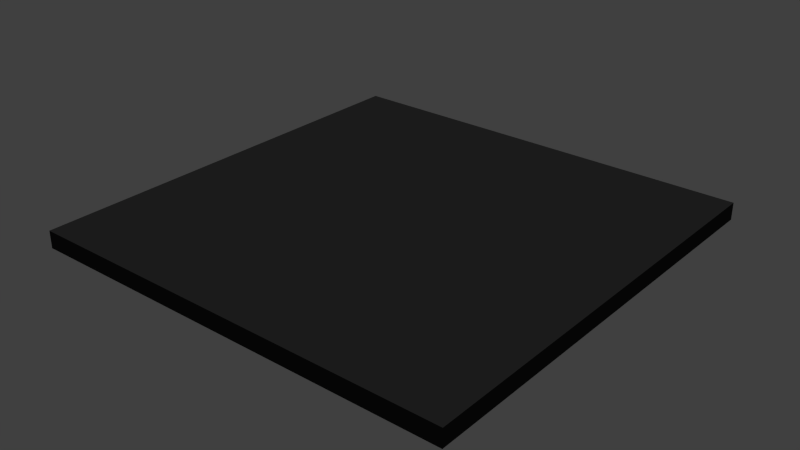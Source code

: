 # Source: floortileblack.blend  (saved by Blender 2.73.0; exported with 4.5.12 LTS)
import bpy
from mathutils import Matrix  # noqa: F401  (used for matrix-valued properties, if any)

bpy.ops.wm.read_factory_settings(use_empty=True)
scene = bpy.context.scene
scene.name = 'Scene'

# ---- collections
col_collection_1 = bpy.data.collections.new('Collection 1'); scene.collection.children.link(col_collection_1)

# ---- materials (node trees are filled in below, after node groups)
mat_floortileblack = bpy.data.materials.new('floortileblack')
mat_floortileblack.alpha_threshold = 0.0
mat_floortileblack.use_transparent_shadow = False
mat_floortileblack.diffuse_color = (0.03106, 0.03106, 0.03106, 1.0)
mat_floortileblack.roughness = 0.5
mat_floortileblack.specular_intensity = 0.05
mat_floortileblack.line_color = (0.0, 0.0, 0.0, 1.0)

# ---- material node trees

# ---- world
world_world = bpy.data.worlds.new('World'); scene.world = world_world
world_world.color = (0.05088, 0.05088, 0.05088)
world_world.use_sun_shadow = False
world_world.sun_shadow_jitter_overblur = 0.0
world_world.cycles.sampling_method = 'MANUAL'
world_world.cycles.sample_map_resolution = 256

# ---- lights
light_sun = bpy.data.lights.new('Sun', 'SUN')
light_sun.transmission_factor = 0.0
light_sun.angle = 0.1993
light_sun.energy = 1.0
light_sun.shadow_buffer_clip_start = 0.5
light_sun.shadow_soft_size = 0.1
light_sun.shadow_cascade_max_distance = 1000.0
light_sun.cycles.use_multiple_importance_sampling = False

# ---- meshes
me_plane = bpy.data.meshes.new('Plane')
me_plane.from_pydata([(-0.5, -0.5, 0.0), (0.5, -0.5, 0.0), (-0.5, 0.5, 0.0), (0.5, 0.5, 0.0), (-0.5, -0.5, -0.04), (0.5, -0.5, -0.04), (-0.5, 0.5, -0.04), (0.5, 0.5, -0.04)], [], [(0, 1, 3, 2), (4, 6, 7, 5), (3, 7, 6, 2), (1, 5, 7, 3), (0, 4, 5, 1), (2, 6, 4, 0)])
_uv = me_plane.uv_layers.new(name='UVMap')
_uv.uv.foreach_set('vector', [9.997e-05, 0.5193, 0.4807, 0.5193, 0.4807, 0.9999, 9.996e-05, 0.9999, 0.01932, 0.4999, 0.01932, 0.01932, 0.4999, 0.01932, 0.4999, 0.4999, 0.4999, 0.0001, 0.4999, 0.01932, 0.01932, 0.01932, 0.01932, 9.996e-05, 0.5191, 0.4999, 0.4999, 0.4999, 0.4999, 0.01932, 0.5191, 0.01932, 0.01932, 0.5191, 0.01932, 0.4999, 0.4999, 0.4999, 0.4999, 0.5191, 0.0001, 0.01932, 0.01932, 0.01932, 0.01932, 0.4999, 9.996e-05, 0.4999])
me_plane.materials.append(mat_floortileblack)
me_plane.use_remesh_preserve_volume = False
me_plane.use_remesh_preserve_attributes = False
me_plane.use_mirror_vertex_groups = False
me_plane.update()

# ---- objects
ob_sun = bpy.data.objects.new('Sun', light_sun)
ob_floortileblack = bpy.data.objects.new('floortileblack', me_plane)

# ---- transforms, parenting, visibility, modifiers, constraints
ob_sun.location = (-0.3124, -1.606, 0.23)
ob_sun.rotation_euler = (-0.1921, -0.2154, -0.2216)
ob_sun.lineart.crease_threshold = 0.0
ob_floortileblack.location = (0.0, 0.0, 0.0)
ob_floortileblack.lineart.crease_threshold = 0.0

# ---- collection membership
col_collection_1.objects.link(ob_sun)
col_collection_1.objects.link(ob_floortileblack)

# ---- scene / render settings (as saved in the file)
scene.frame_start = 1; scene.frame_end = 250; scene.frame_set(1)
scene.render.engine = 'BLENDER_EEVEE_NEXT'
scene.render.resolution_percentage = 50
scene.render.dither_intensity = 0.0
scene.cycles.use_denoising = False
scene.cycles.samples = 10
scene.cycles.sampling_pattern = 'TABULATED_SOBOL'
scene.cycles.light_sampling_threshold = 0.0
scene.cycles.use_adaptive_sampling = False
scene.cycles.use_light_tree = False
scene.cycles.blur_glossy = 0.0
scene.cycles.volume_bounces = 1
scene.cycles.pixel_filter_type = 'GAUSSIAN'
scene.cycles.sample_clamp_indirect = 0.0
scene.view_settings.view_transform = 'Standard'
bpy.context.view_layer.update()

# ---- added for rendering (the .blend has no active camera): camera
cam_auto = bpy.data.cameras.new('AutoCamera')
cam_auto.lens = 50.0
cam_auto.sensor_width = 36.0
cam_auto.clip_end = 1000.0
ob_auto_camera = bpy.data.objects.new('AutoCamera', cam_auto)
scene.collection.objects.link(ob_auto_camera)
ob_auto_camera.location = (1.30899, -1.57079, 1.02719)
ob_auto_camera.rotation_euler = (1.09748, -7.21219e-08, 0.694738)
scene.camera = ob_auto_camera
bpy.context.view_layer.update()
